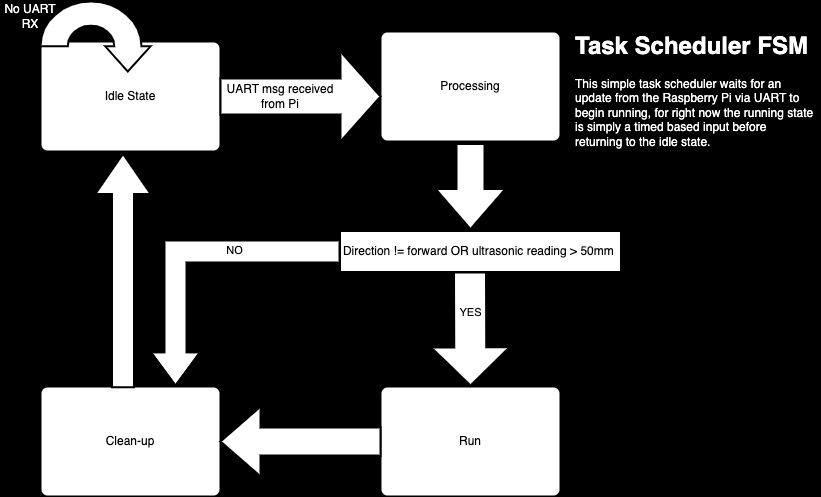

The diagram above was exported from draw.io. Its source (the exported page's mxGraphModel, read from the mxfile embedded in the PNG):
<mxGraphModel dx="936" dy="395" grid="1" gridSize="10" guides="1" tooltips="1" connect="1" arrows="1" fold="1" page="1" pageScale="1" pageWidth="1100" pageHeight="850" background="#000000" math="0" shadow="0">
  <root>
    <mxCell id="0" />
    <mxCell id="1" parent="0" />
    <mxCell id="0hurEzhlPmRcDT5Leshg-1" value="Idle State" style="rounded=1;whiteSpace=wrap;html=1;absoluteArcSize=1;arcSize=14;strokeWidth=2;" parent="1" vertex="1">
      <mxGeometry x="190" y="180" width="180" height="110" as="geometry" />
    </mxCell>
    <mxCell id="0hurEzhlPmRcDT5Leshg-5" value="" style="shape=mxgraph.arrows.circular_arrow;html=1;verticalLabelPosition=bottom;verticalAlign=top;strokeWidth=2;strokeColor=#000000;" parent="1" vertex="1">
      <mxGeometry x="190" y="140" width="110" height="70" as="geometry" />
    </mxCell>
    <mxCell id="0hurEzhlPmRcDT5Leshg-6" value="&lt;font color=&quot;#ffffff&quot;&gt;No UART RX&lt;/font&gt;" style="text;html=1;strokeColor=none;fillColor=none;align=center;verticalAlign=middle;whiteSpace=wrap;rounded=0;" parent="1" vertex="1">
      <mxGeometry x="150" y="140" width="60" height="30" as="geometry" />
    </mxCell>
    <mxCell id="0hurEzhlPmRcDT5Leshg-7" value="Processing" style="rounded=1;whiteSpace=wrap;html=1;absoluteArcSize=1;arcSize=14;strokeWidth=2;" parent="1" vertex="1">
      <mxGeometry x="530" y="170" width="180" height="110" as="geometry" />
    </mxCell>
    <mxCell id="0hurEzhlPmRcDT5Leshg-8" value="" style="verticalLabelPosition=bottom;verticalAlign=top;html=1;strokeWidth=2;shape=mxgraph.arrows2.arrow;dy=0.6;dx=40;notch=0;" parent="1" vertex="1">
      <mxGeometry x="370" y="190" width="160" height="90" as="geometry" />
    </mxCell>
    <mxCell id="0hurEzhlPmRcDT5Leshg-9" value="UART msg received from Pi" style="text;html=1;strokeColor=none;fillColor=none;align=center;verticalAlign=middle;whiteSpace=wrap;rounded=0;" parent="1" vertex="1">
      <mxGeometry x="370" y="220" width="120" height="30" as="geometry" />
    </mxCell>
    <mxCell id="0hurEzhlPmRcDT5Leshg-10" value="" style="verticalLabelPosition=bottom;verticalAlign=top;html=1;strokeWidth=2;shape=mxgraph.arrows2.arrow;dy=0.6;dx=40;notch=0;rotation=90;" parent="1" vertex="1">
      <mxGeometry x="577.5" y="290" width="85" height="70" as="geometry" />
    </mxCell>
    <mxCell id="0hurEzhlPmRcDT5Leshg-12" value="Run" style="rounded=1;whiteSpace=wrap;html=1;absoluteArcSize=1;arcSize=14;strokeWidth=2;" parent="1" vertex="1">
      <mxGeometry x="530" y="525" width="180" height="110" as="geometry" />
    </mxCell>
    <mxCell id="0hurEzhlPmRcDT5Leshg-13" value="Clean-up" style="rounded=1;whiteSpace=wrap;html=1;absoluteArcSize=1;arcSize=14;strokeWidth=2;" parent="1" vertex="1">
      <mxGeometry x="190" y="525" width="180" height="110" as="geometry" />
    </mxCell>
    <mxCell id="0hurEzhlPmRcDT5Leshg-14" value="" style="verticalLabelPosition=bottom;verticalAlign=top;html=1;strokeWidth=2;shape=mxgraph.arrows2.arrow;dy=0.6;dx=40;notch=0;rotation=-180;" parent="1" vertex="1">
      <mxGeometry x="370" y="545" width="160" height="70" as="geometry" />
    </mxCell>
    <mxCell id="0hurEzhlPmRcDT5Leshg-15" value="" style="verticalLabelPosition=bottom;verticalAlign=top;html=1;strokeWidth=2;shape=mxgraph.arrows2.arrow;dy=0.6;dx=40;notch=0;rotation=-90;" parent="1" vertex="1">
      <mxGeometry x="155.94" y="381.57" width="233.13" height="55" as="geometry" />
    </mxCell>
    <mxCell id="0hurEzhlPmRcDT5Leshg-16" value="&lt;h1&gt;&lt;font color=&quot;#ffffff&quot;&gt;Task Scheduler FSM&lt;/font&gt;&lt;/h1&gt;&lt;p&gt;&lt;font color=&quot;#ffffff&quot;&gt;This simple task scheduler waits for an update from the Raspberry Pi via UART to begin running, for right now the running state is simply a timed based input before returning to the idle state.&lt;/font&gt;&lt;/p&gt;" style="text;html=1;strokeColor=none;fillColor=none;spacing=5;spacingTop=-20;whiteSpace=wrap;overflow=hidden;rounded=0;" parent="1" vertex="1">
      <mxGeometry x="720" y="165" width="250" height="135" as="geometry" />
    </mxCell>
    <mxCell id="FNjXeTBKnozSx8gHB09J-1" value="Direction != forward OR ultrasonic reading &amp;gt; 50mm&amp;nbsp;" style="rounded=0;whiteSpace=wrap;html=1;" parent="1" vertex="1">
      <mxGeometry x="490" y="370" width="280" height="40" as="geometry" />
    </mxCell>
    <mxCell id="FNjXeTBKnozSx8gHB09J-16" value="" style="shape=flexArrow;endArrow=classic;html=1;rounded=0;endWidth=25;endSize=10.41;width=21;entryX=0.75;entryY=0;entryDx=0;entryDy=0;exitX=0;exitY=0.5;exitDx=0;exitDy=0;strokeWidth=2;fillColor=#FFFFFF;" parent="1" source="FNjXeTBKnozSx8gHB09J-1" target="0hurEzhlPmRcDT5Leshg-13" edge="1">
      <mxGeometry width="50" height="50" relative="1" as="geometry">
        <mxPoint x="380" y="440" as="sourcePoint" />
        <mxPoint x="470" y="450" as="targetPoint" />
        <Array as="points">
          <mxPoint x="325" y="390" />
          <mxPoint x="325" y="450" />
        </Array>
      </mxGeometry>
    </mxCell>
    <mxCell id="FNjXeTBKnozSx8gHB09J-17" value="NO" style="edgeLabel;html=1;align=center;verticalAlign=middle;resizable=0;points=[];" parent="FNjXeTBKnozSx8gHB09J-16" connectable="0" vertex="1">
      <mxGeometry x="-0.2899" y="-2" relative="1" as="geometry">
        <mxPoint as="offset" />
      </mxGeometry>
    </mxCell>
    <mxCell id="FNjXeTBKnozSx8gHB09J-19" value="" style="shape=flexArrow;endArrow=classic;html=1;rounded=0;width=31;endSize=12.06;entryX=0.5;entryY=0;entryDx=0;entryDy=0;endWidth=44;strokeWidth=2;fillColor=default;" parent="1" target="0hurEzhlPmRcDT5Leshg-12" edge="1">
      <mxGeometry width="50" height="50" relative="1" as="geometry">
        <mxPoint x="619.5" y="410" as="sourcePoint" />
        <mxPoint x="619.5" y="486.57" as="targetPoint" />
      </mxGeometry>
    </mxCell>
    <mxCell id="FNjXeTBKnozSx8gHB09J-20" value="YES" style="edgeLabel;html=1;align=center;verticalAlign=middle;resizable=0;points=[];" parent="FNjXeTBKnozSx8gHB09J-19" connectable="0" vertex="1">
      <mxGeometry x="-0.2909" y="3" relative="1" as="geometry">
        <mxPoint x="-3" as="offset" />
      </mxGeometry>
    </mxCell>
  </root>
</mxGraphModel>